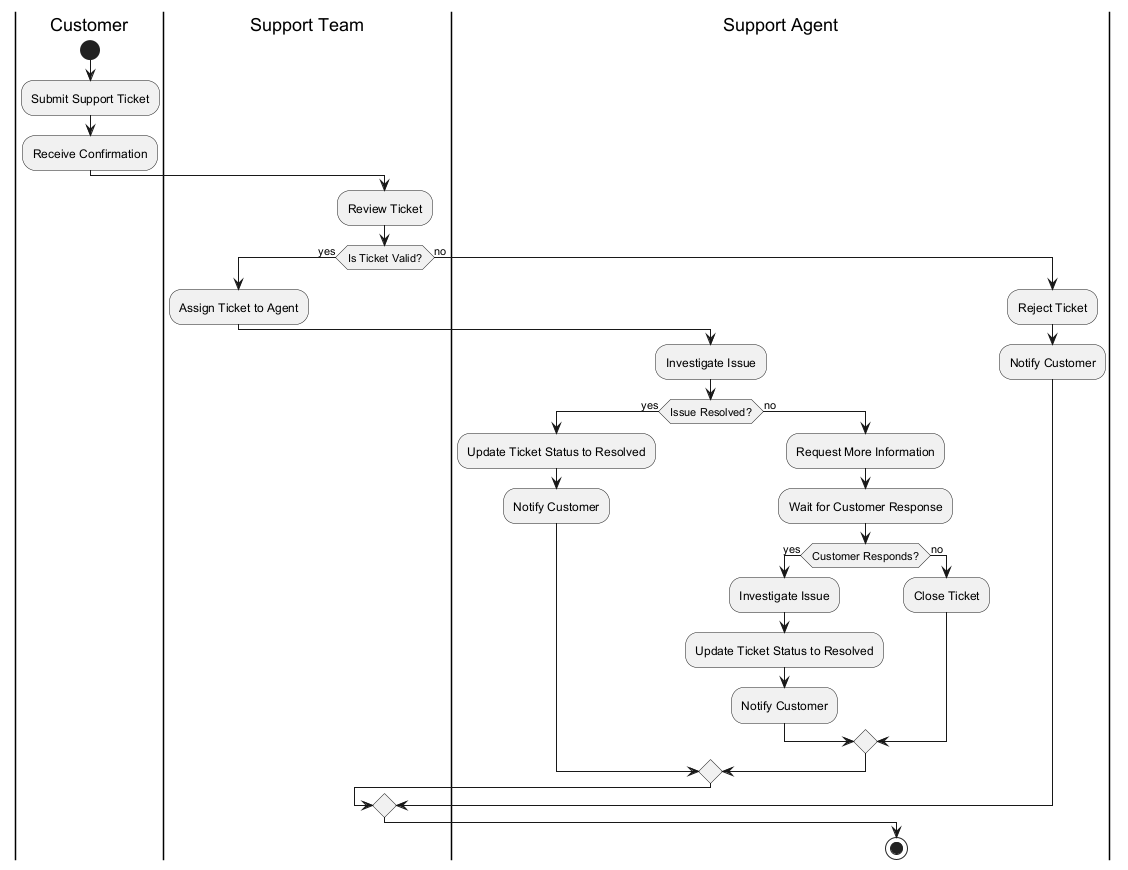

The diagram above was rendered by PlantUML. Its source (embedded in the PNG):
@startuml
|Customer|
start
:Submit Support Ticket;
:Receive Confirmation;

|Support Team|
:Review Ticket;
if (Is Ticket Valid?) then (yes)
  :Assign Ticket to Agent;
  |Support Agent|
  :Investigate Issue;
  if (Issue Resolved?) then (yes)
    :Update Ticket Status to Resolved;
    :Notify Customer;
  else (no)
    :Request More Information;
    :Wait for Customer Response;
    if (Customer Responds?) then (yes)
      :Investigate Issue;
      :Update Ticket Status to Resolved;
      :Notify Customer;
    else (no)
      :Close Ticket;
    endif
  endif
else (no)
  :Reject Ticket;
  :Notify Customer;
endif
stop
@enduml